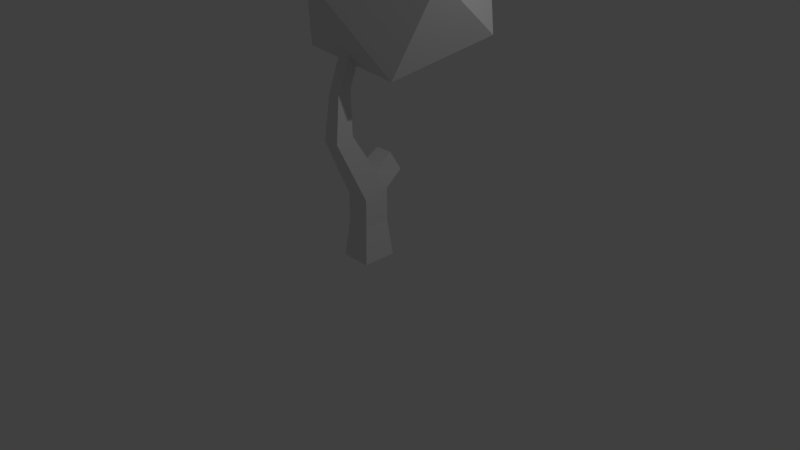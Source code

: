 # Source: Tree1_001.blend  (saved by Blender 2.79.0; exported with 4.5.12 LTS)
import bpy
from mathutils import Matrix  # noqa: F401  (used for matrix-valued properties, if any)

bpy.ops.wm.read_factory_settings(use_empty=True)
scene = bpy.context.scene
scene.name = 'Scene'

# ---- collections
col_collection_1 = bpy.data.collections.new('Collection 1'); scene.collection.children.link(col_collection_1)
col_collection_4 = bpy.data.collections.new('Collection 4'); scene.collection.children.link(col_collection_4)

# ---- materials (node trees are filled in below, after node groups)
mat_material = bpy.data.materials.new('Material')
mat_material.alpha_threshold = 0.0
mat_material.use_transparent_shadow = False
mat_material.roughness = 0.5
mat_material.line_color = (0.0, 0.0, 0.0, 1.0)

# ---- material node trees

# ---- world
world_world = bpy.data.worlds.new('World'); scene.world = world_world
world_world.color = (0.05088, 0.05088, 0.05088)
world_world.use_sun_shadow = False
world_world.sun_shadow_jitter_overblur = 0.0
world_world.cycles.sampling_method = 'MANUAL'

# ---- cameras
cam_camera = bpy.data.cameras.new('Camera')
cam_camera.clip_end = 100.0
cam_camera.lens = 35.0
cam_camera.sensor_width = 32.0
cam_camera.sensor_height = 18.0
cam_camera.ortho_scale = 7.314
cam_camera.dof.focus_distance = 0.0
cam_camera.dof.aperture_fstop = 128.0

# ---- lights
light_lamp = bpy.data.lights.new('Lamp', 'POINT')
light_lamp.transmission_factor = 0.0
light_lamp.cutoff_distance = 30.0
light_lamp.energy = 100.0
light_lamp.shadow_buffer_clip_start = 1.001
light_lamp.shadow_soft_size = 0.1
light_lamp.shadow_maximum_resolution = 0.006
light_lamp.use_absolute_resolution = True

# ---- meshes
me_cube = bpy.data.meshes.new('Cube')
me_cube.from_pydata([(0.5734, -0.6696, -1.868), (0.5734, 0.6696, -1.868), (-0.5734, 0.6696, -1.868), (-0.5734, -0.6696, -1.868), (0.7433, -0.868, -3.576e-07), (0.7433, 0.8681, -3.576e-07), (-0.7433, 0.868, -3.576e-07), (-0.7433, -0.868, -3.576e-07), (0.5734, -0.6571, -3.592), (0.5734, 0.6571, -3.331), (-0.5734, -0.6571, -3.592), (-0.5734, 0.6571, -3.331), (0.2702, 0.4803, -10.7), (0.2702, 1.084, -10.89), (-0.2702, 0.4803, -10.7), (-0.2702, 1.084, -10.89), (0.2939, 1.195, -8.852), (0.4044, 1.22, -6.676), (0.4044, 2.147, -6.492), (0.2962, 1.877, -8.717), (-0.2939, 1.195, -8.852), (-0.4044, 1.22, -6.676), (-0.4044, 2.147, -6.492), (-0.2962, 1.877, -8.717), (0.1013, -1.433, -12.96), (0.1013, -1.242, -13.1), (-0.1013, -1.433, -12.96), (-0.1013, -1.242, -13.1), (0.5733, -0.6533, -3.596), (0.5182, -0.001535, -4.645), (0.4436, -1.691, -4.255), (0.4436, -1.039, -5.305), (-0.5701, -0.6533, -3.596), (-0.515, -0.001535, -4.645), (-0.4404, -1.691, -4.255), (-0.4404, -1.039, -5.305)], [], [(0, 1, 9, 8), (4, 7, 6, 5), (0, 4, 5, 1), (1, 5, 6, 2), (2, 6, 7, 3), (4, 0, 3, 7), (2, 3, 10, 11), (1, 2, 11, 9), (3, 0, 8, 10), (19, 23, 15, 13), (8, 9, 18, 17), (23, 20, 14, 15), (20, 16, 12, 14), (13, 15, 27, 25), (9, 11, 22, 18), (10, 8, 17, 21), (11, 10, 21, 22), (17, 18, 19, 16), (16, 20, 21, 17), (18, 22, 23, 19), (22, 21, 20, 23), (16, 19, 13, 12), (24, 25, 27, 26), (12, 13, 25, 24), (15, 14, 26, 27), (14, 12, 24, 26), (28, 29, 31, 30), (30, 31, 35, 34), (34, 35, 33, 32), (32, 33, 29, 28), (30, 34, 32, 28), (35, 31, 29, 33)])
me_cube.materials.append(mat_material)
me_cube.use_remesh_preserve_volume = False
me_cube.use_remesh_preserve_attributes = False
me_cube.use_mirror_vertex_groups = False
me_cube.update()
me_icosphere_001 = bpy.data.meshes.new('Icosphere.001')
me_icosphere_001.from_pydata([(0.0, 0.0, -1.0), (0.7236, -0.5257, -0.4472), (-0.2764, -0.8506, -0.4472), (-0.8944, 0.0, -0.4472), (-0.2764, 0.8506, -0.4472), (0.7236, 0.5257, -0.4472), (0.2764, -0.8506, 0.4472), (-0.7236, -0.5257, 0.4472), (-0.7236, 0.5257, 0.4472), (0.2764, 0.8506, 0.4472), (0.8944, 0.0, 0.4472), (0.0, 0.0, 1.0)], [], [(0, 1, 2), (1, 0, 5), (0, 2, 3), (0, 3, 4), (0, 4, 5), (1, 5, 10), (2, 1, 6), (3, 2, 7), (4, 3, 8), (5, 4, 9), (1, 10, 6), (2, 6, 7), (3, 7, 8), (4, 8, 9), (5, 9, 10), (6, 10, 11), (7, 6, 11), (8, 7, 11), (9, 8, 11), (10, 9, 11)])
me_icosphere_001.use_remesh_preserve_volume = False
me_icosphere_001.use_remesh_preserve_attributes = False
me_icosphere_001.use_mirror_vertex_groups = False
me_icosphere_001.update()

# ---- objects
ob_cube = bpy.data.objects.new('Cube', me_cube)
ob_lamp = bpy.data.objects.new('Lamp', light_lamp)
ob_camera = bpy.data.objects.new('Camera', cam_camera)
ob_icosphere = bpy.data.objects.new('Icosphere', me_icosphere_001)

# ---- transforms, parenting, visibility, modifiers, constraints
ob_cube.location = (0.0, 0.0, 0.0)
ob_cube.scale = (-0.2728, -0.2601, -0.2572)
ob_cube.lock_rotations_4d = False
ob_cube.empty_display_type = 'ARROWS'
ob_cube.lineart.crease_threshold = 0.0
ob_lamp.location = (4.076, 1.005, 5.904)
ob_lamp.rotation_euler = (0.6503, 0.05522, 1.866)
ob_lamp.lock_rotations_4d = False
ob_lamp.empty_display_type = 'ARROWS'
ob_lamp.color = (0.0, 0.0, 0.0, 0.0)
ob_lamp.lineart.crease_threshold = 0.0
ob_camera.location = (7.481, -6.508, 5.344)
ob_camera.rotation_euler = (1.109, 0.0, 0.8149)
ob_camera.lock_rotations_4d = False
ob_camera.empty_display_type = 'ARROWS'
ob_camera.color = (0.0, 0.0, 0.0, 0.0)
ob_camera.display_type = 'WIRE'
ob_camera.lineart.crease_threshold = 0.0
ob_icosphere.location = (0.0684, 0.4289, 3.396)
ob_icosphere.rotation_euler = (0.3126, 0.2403, -0.252)
ob_icosphere.scale = (1.259, 1.259, 1.259)
ob_icosphere.lineart.crease_threshold = 0.0

# ---- collection membership
col_collection_1.objects.link(ob_cube)
col_collection_1.objects.link(ob_lamp)
col_collection_1.objects.link(ob_camera)
col_collection_4.objects.link(ob_icosphere)

# ---- scene / render settings (as saved in the file)
scene.camera = ob_camera
scene.frame_start = 1; scene.frame_end = 250; scene.frame_set(1)
scene.render.engine = 'BLENDER_EEVEE_NEXT'
scene.render.resolution_percentage = 50
scene.render.dither_intensity = 0.0
scene.cycles.use_denoising = False
scene.cycles.samples = 128
scene.cycles.sampling_pattern = 'TABULATED_SOBOL'
scene.cycles.use_adaptive_sampling = False
scene.cycles.use_light_tree = False
scene.cycles.blur_glossy = 0.0
scene.cycles.sample_clamp_indirect = 0.0
scene.view_settings.view_transform = 'Standard'
bpy.context.view_layer.update()

